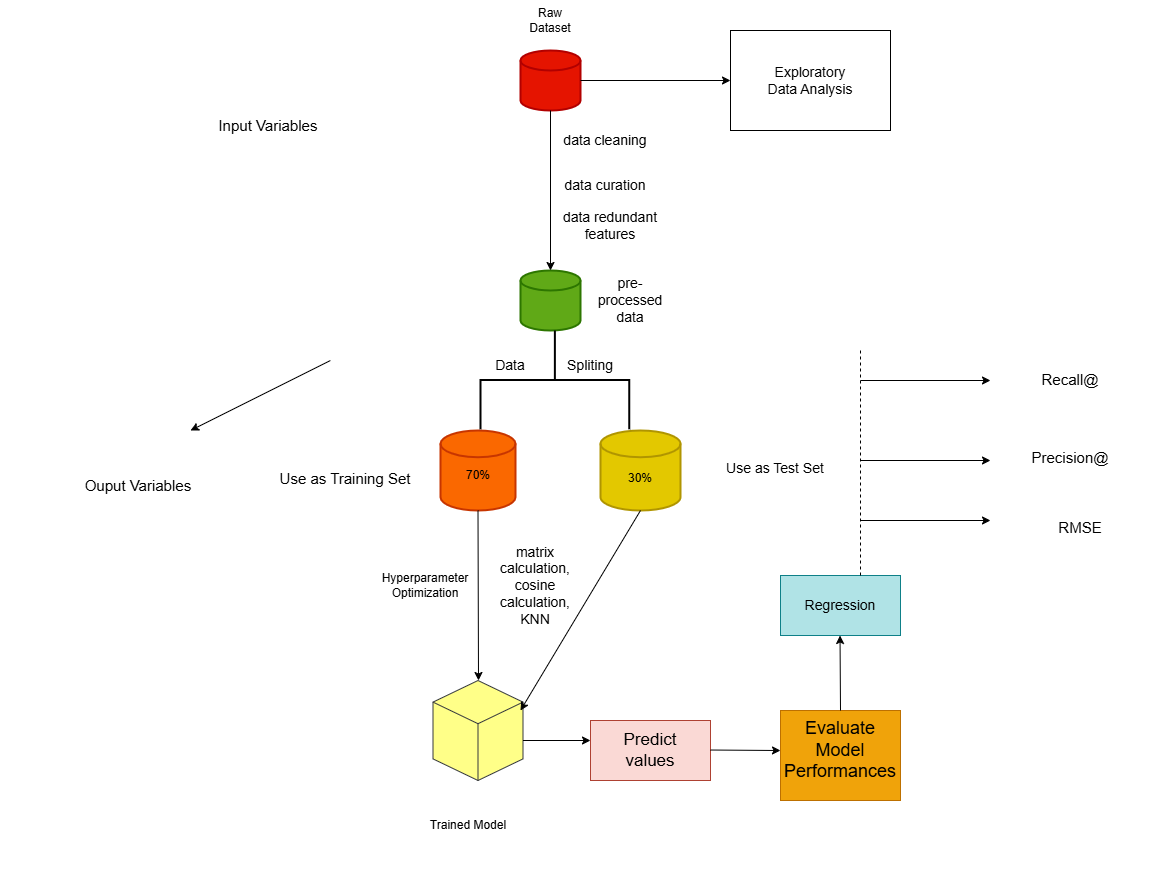

The diagram above was exported from draw.io. Its source (the exported page's mxGraphModel, read from the mxfile embedded in the PNG):
<mxGraphModel dx="1615" dy="928" grid="1" gridSize="10" guides="1" tooltips="1" connect="1" arrows="1" fold="1" page="1" pageScale="1" pageWidth="3300" pageHeight="4681" math="0" shadow="0">
  <root>
    <mxCell id="0" />
    <mxCell id="1" parent="0" />
    <mxCell id="VOvXL5uNdj22MvVlLonM-1" value="" style="strokeWidth=2;html=1;shape=mxgraph.flowchart.database;whiteSpace=wrap;fillColor=#e51400;fontColor=#ffffff;strokeColor=#B20000;" vertex="1" parent="1">
      <mxGeometry x="550" y="90" width="60" height="60" as="geometry" />
    </mxCell>
    <mxCell id="VOvXL5uNdj22MvVlLonM-2" value="" style="strokeWidth=2;html=1;shape=mxgraph.flowchart.database;whiteSpace=wrap;fillColor=#60a917;fontColor=#ffffff;strokeColor=#2D7600;" vertex="1" parent="1">
      <mxGeometry x="550" y="310" width="60" height="60" as="geometry" />
    </mxCell>
    <mxCell id="VOvXL5uNdj22MvVlLonM-4" value="" style="endArrow=classic;html=1;rounded=0;exitX=0.5;exitY=1;exitDx=0;exitDy=0;exitPerimeter=0;entryX=0.5;entryY=0;entryDx=0;entryDy=0;entryPerimeter=0;" edge="1" parent="1" source="VOvXL5uNdj22MvVlLonM-1" target="VOvXL5uNdj22MvVlLonM-2">
      <mxGeometry width="50" height="50" relative="1" as="geometry">
        <mxPoint x="570" y="230" as="sourcePoint" />
        <mxPoint x="620" y="180" as="targetPoint" />
      </mxGeometry>
    </mxCell>
    <mxCell id="VOvXL5uNdj22MvVlLonM-5" value="Raw Dataset" style="text;html=1;align=center;verticalAlign=middle;whiteSpace=wrap;rounded=0;" vertex="1" parent="1">
      <mxGeometry x="545" y="40" width="70" height="40" as="geometry" />
    </mxCell>
    <mxCell id="VOvXL5uNdj22MvVlLonM-6" value="&lt;font style=&quot;font-size: 14px;&quot;&gt;pre-processed data&lt;/font&gt;" style="text;html=1;align=center;verticalAlign=middle;whiteSpace=wrap;rounded=0;" vertex="1" parent="1">
      <mxGeometry x="615" y="320" width="90" height="40" as="geometry" />
    </mxCell>
    <mxCell id="VOvXL5uNdj22MvVlLonM-7" value="&lt;font style=&quot;font-size: 14px;&quot;&gt;data cleaning&lt;/font&gt;" style="text;html=1;align=center;verticalAlign=middle;whiteSpace=wrap;rounded=0;" vertex="1" parent="1">
      <mxGeometry x="590" y="160" width="90" height="40" as="geometry" />
    </mxCell>
    <mxCell id="VOvXL5uNdj22MvVlLonM-8" value="&lt;font style=&quot;font-size: 14px;&quot;&gt;data curation&lt;/font&gt;" style="text;html=1;align=center;verticalAlign=middle;whiteSpace=wrap;rounded=0;" vertex="1" parent="1">
      <mxGeometry x="590" y="200" width="90" height="50" as="geometry" />
    </mxCell>
    <mxCell id="VOvXL5uNdj22MvVlLonM-9" value="&lt;font style=&quot;font-size: 14px;&quot;&gt;data redundant features&lt;/font&gt;" style="text;html=1;align=center;verticalAlign=middle;whiteSpace=wrap;rounded=0;" vertex="1" parent="1">
      <mxGeometry x="570" y="240" width="140" height="50" as="geometry" />
    </mxCell>
    <mxCell id="VOvXL5uNdj22MvVlLonM-10" value="" style="strokeWidth=2;html=1;shape=mxgraph.flowchart.annotation_2;align=left;labelPosition=right;pointerEvents=1;rotation=90;" vertex="1" parent="1">
      <mxGeometry x="535" y="345" width="98.75" height="148.75" as="geometry" />
    </mxCell>
    <mxCell id="VOvXL5uNdj22MvVlLonM-11" value="" style="strokeWidth=2;html=1;shape=mxgraph.flowchart.database;whiteSpace=wrap;fillColor=#fa6800;fontColor=#000000;strokeColor=#C73500;" vertex="1" parent="1">
      <mxGeometry x="470" y="470" width="75" height="80" as="geometry" />
    </mxCell>
    <mxCell id="VOvXL5uNdj22MvVlLonM-12" value="" style="strokeWidth=2;html=1;shape=mxgraph.flowchart.database;whiteSpace=wrap;fillColor=#e3c800;fontColor=#000000;strokeColor=#B09500;" vertex="1" parent="1">
      <mxGeometry x="630" y="470" width="80" height="80" as="geometry" />
    </mxCell>
    <mxCell id="VOvXL5uNdj22MvVlLonM-14" value="" style="endArrow=classic;html=1;rounded=0;" edge="1" parent="1">
      <mxGeometry width="50" height="50" relative="1" as="geometry">
        <mxPoint x="610" y="120" as="sourcePoint" />
        <mxPoint x="760" y="120" as="targetPoint" />
      </mxGeometry>
    </mxCell>
    <mxCell id="VOvXL5uNdj22MvVlLonM-16" value="" style="rounded=0;whiteSpace=wrap;html=1;" vertex="1" parent="1">
      <mxGeometry x="760" y="70" width="160" height="100" as="geometry" />
    </mxCell>
    <mxCell id="VOvXL5uNdj22MvVlLonM-15" value="&lt;font style=&quot;font-size: 14px;&quot;&gt;Exploratory Data Analysis&lt;/font&gt;" style="text;html=1;align=center;verticalAlign=middle;whiteSpace=wrap;rounded=0;" vertex="1" parent="1">
      <mxGeometry x="790" y="90" width="100" height="60" as="geometry" />
    </mxCell>
    <mxCell id="VOvXL5uNdj22MvVlLonM-17" value="&lt;font style=&quot;font-size: 14px;&quot;&gt;Data&lt;/font&gt;" style="text;html=1;align=center;verticalAlign=middle;whiteSpace=wrap;rounded=0;" vertex="1" parent="1">
      <mxGeometry x="510" y="390" width="60" height="30" as="geometry" />
    </mxCell>
    <mxCell id="VOvXL5uNdj22MvVlLonM-18" value="&lt;font style=&quot;font-size: 14px;&quot;&gt;Spliting&lt;/font&gt;" style="text;html=1;align=center;verticalAlign=middle;whiteSpace=wrap;rounded=0;" vertex="1" parent="1">
      <mxGeometry x="590" y="390" width="60" height="30" as="geometry" />
    </mxCell>
    <mxCell id="VOvXL5uNdj22MvVlLonM-19" value="70%" style="text;html=1;align=center;verticalAlign=middle;whiteSpace=wrap;rounded=0;" vertex="1" parent="1">
      <mxGeometry x="477.5" y="500" width="60" height="30" as="geometry" />
    </mxCell>
    <mxCell id="VOvXL5uNdj22MvVlLonM-20" value="30%" style="text;html=1;align=center;verticalAlign=middle;whiteSpace=wrap;rounded=0;" vertex="1" parent="1">
      <mxGeometry x="640" y="502.5" width="60" height="30" as="geometry" />
    </mxCell>
    <mxCell id="VOvXL5uNdj22MvVlLonM-21" value="&lt;font style=&quot;font-size: 15px;&quot;&gt;Use as Training Set&lt;/font&gt;" style="text;html=1;align=center;verticalAlign=middle;whiteSpace=wrap;rounded=0;" vertex="1" parent="1">
      <mxGeometry x="280" y="495" width="190" height="45" as="geometry" />
    </mxCell>
    <mxCell id="VOvXL5uNdj22MvVlLonM-22" value="&lt;font style=&quot;font-size: 14px;&quot;&gt;Use as Test Set&lt;/font&gt;" style="text;html=1;align=center;verticalAlign=middle;whiteSpace=wrap;rounded=0;" vertex="1" parent="1">
      <mxGeometry x="710" y="485" width="190" height="45" as="geometry" />
    </mxCell>
    <mxCell id="VOvXL5uNdj22MvVlLonM-23" value="" style="endArrow=classic;html=1;rounded=0;exitX=0.5;exitY=1;exitDx=0;exitDy=0;exitPerimeter=0;" edge="1" parent="1" source="VOvXL5uNdj22MvVlLonM-11">
      <mxGeometry width="50" height="50" relative="1" as="geometry">
        <mxPoint x="480" y="660" as="sourcePoint" />
        <mxPoint x="508" y="720" as="targetPoint" />
      </mxGeometry>
    </mxCell>
    <mxCell id="VOvXL5uNdj22MvVlLonM-24" value="" style="html=1;whiteSpace=wrap;shape=isoCube2;backgroundOutline=1;isoAngle=15;fillColor=#ffff88;strokeColor=#36393d;" vertex="1" parent="1">
      <mxGeometry x="462.5" y="720" width="90" height="100" as="geometry" />
    </mxCell>
    <mxCell id="VOvXL5uNdj22MvVlLonM-25" value="" style="endArrow=classic;html=1;rounded=0;exitX=0.5;exitY=1;exitDx=0;exitDy=0;exitPerimeter=0;entryX=0.972;entryY=0.3;entryDx=0;entryDy=0;entryPerimeter=0;" edge="1" parent="1" source="VOvXL5uNdj22MvVlLonM-12" target="VOvXL5uNdj22MvVlLonM-24">
      <mxGeometry width="50" height="50" relative="1" as="geometry">
        <mxPoint x="670" y="640" as="sourcePoint" />
        <mxPoint x="720" y="590" as="targetPoint" />
      </mxGeometry>
    </mxCell>
    <mxCell id="VOvXL5uNdj22MvVlLonM-26" value="Hyperparameter&lt;div&gt;Optimization&lt;/div&gt;" style="text;html=1;align=center;verticalAlign=middle;whiteSpace=wrap;rounded=0;" vertex="1" parent="1">
      <mxGeometry x="400" y="580" width="110" height="90" as="geometry" />
    </mxCell>
    <mxCell id="VOvXL5uNdj22MvVlLonM-27" value="&lt;font style=&quot;font-size: 14px;&quot;&gt;matrix calculation,&lt;/font&gt;&lt;div style=&quot;font-size: 14px;&quot;&gt;&lt;font style=&quot;font-size: 14px;&quot;&gt;cosine calculation,&lt;/font&gt;&lt;/div&gt;&lt;div style=&quot;font-size: 14px;&quot;&gt;&lt;font style=&quot;font-size: 14px;&quot;&gt;KNN&lt;/font&gt;&lt;/div&gt;" style="text;html=1;align=center;verticalAlign=middle;whiteSpace=wrap;rounded=0;" vertex="1" parent="1">
      <mxGeometry x="510" y="580" width="110" height="90" as="geometry" />
    </mxCell>
    <mxCell id="VOvXL5uNdj22MvVlLonM-28" value="Trained Model" style="text;html=1;align=center;verticalAlign=middle;whiteSpace=wrap;rounded=0;" vertex="1" parent="1">
      <mxGeometry x="442.5" y="820" width="110" height="90" as="geometry" />
    </mxCell>
    <mxCell id="VOvXL5uNdj22MvVlLonM-29" value="" style="endArrow=classic;html=1;rounded=0;" edge="1" parent="1">
      <mxGeometry width="50" height="50" relative="1" as="geometry">
        <mxPoint x="552.5" y="780" as="sourcePoint" />
        <mxPoint x="620" y="780" as="targetPoint" />
      </mxGeometry>
    </mxCell>
    <mxCell id="VOvXL5uNdj22MvVlLonM-30" value="" style="rounded=0;whiteSpace=wrap;html=1;fillColor=#fad9d5;strokeColor=#ae4132;" vertex="1" parent="1">
      <mxGeometry x="620" y="760" width="120" height="60" as="geometry" />
    </mxCell>
    <mxCell id="VOvXL5uNdj22MvVlLonM-31" value="&lt;font style=&quot;font-size: 17px;&quot;&gt;Predict values&lt;/font&gt;" style="text;html=1;align=center;verticalAlign=middle;whiteSpace=wrap;rounded=0;" vertex="1" parent="1">
      <mxGeometry x="650" y="775" width="60" height="30" as="geometry" />
    </mxCell>
    <mxCell id="VOvXL5uNdj22MvVlLonM-32" value="" style="endArrow=classic;html=1;rounded=0;" edge="1" parent="1">
      <mxGeometry width="50" height="50" relative="1" as="geometry">
        <mxPoint x="740" y="789.52" as="sourcePoint" />
        <mxPoint x="810" y="790.02" as="targetPoint" />
      </mxGeometry>
    </mxCell>
    <mxCell id="VOvXL5uNdj22MvVlLonM-33" value="" style="rounded=0;whiteSpace=wrap;html=1;fillColor=#f0a30a;fontColor=#000000;strokeColor=#BD7000;" vertex="1" parent="1">
      <mxGeometry x="810" y="750" width="120" height="90" as="geometry" />
    </mxCell>
    <mxCell id="VOvXL5uNdj22MvVlLonM-34" value="" style="rounded=0;whiteSpace=wrap;html=1;fillColor=#b0e3e6;strokeColor=#0e8088;" vertex="1" parent="1">
      <mxGeometry x="810" y="615" width="120" height="60" as="geometry" />
    </mxCell>
    <mxCell id="VOvXL5uNdj22MvVlLonM-35" value="" style="endArrow=classic;html=1;rounded=0;exitX=0.5;exitY=0;exitDx=0;exitDy=0;exitPerimeter=0;" edge="1" parent="1" source="VOvXL5uNdj22MvVlLonM-33">
      <mxGeometry width="50" height="50" relative="1" as="geometry">
        <mxPoint x="869.52" y="755" as="sourcePoint" />
        <mxPoint x="869.52" y="675" as="targetPoint" />
      </mxGeometry>
    </mxCell>
    <mxCell id="VOvXL5uNdj22MvVlLonM-36" value="&lt;font style=&quot;font-size: 18px;&quot;&gt;Evaluate Model&lt;/font&gt;&lt;div style=&quot;font-size: 18px;&quot;&gt;&lt;font style=&quot;font-size: 18px;&quot;&gt;Performances&lt;/font&gt;&lt;/div&gt;" style="text;html=1;align=center;verticalAlign=middle;whiteSpace=wrap;rounded=0;" vertex="1" parent="1">
      <mxGeometry x="840" y="775" width="60" height="30" as="geometry" />
    </mxCell>
    <mxCell id="VOvXL5uNdj22MvVlLonM-38" value="&lt;font style=&quot;font-size: 14px;&quot;&gt;Regression&lt;/font&gt;" style="text;html=1;align=center;verticalAlign=middle;whiteSpace=wrap;rounded=0;" vertex="1" parent="1">
      <mxGeometry x="840" y="630" width="60" height="30" as="geometry" />
    </mxCell>
    <mxCell id="VOvXL5uNdj22MvVlLonM-39" value="" style="endArrow=none;dashed=1;html=1;rounded=0;" edge="1" parent="1">
      <mxGeometry width="50" height="50" relative="1" as="geometry">
        <mxPoint x="890" y="615" as="sourcePoint" />
        <mxPoint x="890" y="390" as="targetPoint" />
      </mxGeometry>
    </mxCell>
    <mxCell id="VOvXL5uNdj22MvVlLonM-41" value="" style="endArrow=classic;html=1;rounded=0;" edge="1" parent="1">
      <mxGeometry width="50" height="50" relative="1" as="geometry">
        <mxPoint x="890" y="420" as="sourcePoint" />
        <mxPoint x="1020" y="420" as="targetPoint" />
      </mxGeometry>
    </mxCell>
    <mxCell id="VOvXL5uNdj22MvVlLonM-42" value="" style="endArrow=classic;html=1;rounded=0;" edge="1" parent="1">
      <mxGeometry width="50" height="50" relative="1" as="geometry">
        <mxPoint x="890" y="500" as="sourcePoint" />
        <mxPoint x="1020" y="500" as="targetPoint" />
      </mxGeometry>
    </mxCell>
    <mxCell id="VOvXL5uNdj22MvVlLonM-43" value="" style="endArrow=classic;html=1;rounded=0;" edge="1" parent="1">
      <mxGeometry width="50" height="50" relative="1" as="geometry">
        <mxPoint x="890" y="560" as="sourcePoint" />
        <mxPoint x="1020" y="560" as="targetPoint" />
      </mxGeometry>
    </mxCell>
    <mxCell id="VOvXL5uNdj22MvVlLonM-44" value="&lt;font style=&quot;font-size: 15px;&quot;&gt;Recall@&lt;/font&gt;" style="text;html=1;align=center;verticalAlign=middle;whiteSpace=wrap;rounded=0;" vertex="1" parent="1">
      <mxGeometry x="1030" y="386.56" width="140" height="65.62" as="geometry" />
    </mxCell>
    <mxCell id="VOvXL5uNdj22MvVlLonM-45" value="&lt;font style=&quot;font-size: 15px;&quot;&gt;Precision@&lt;/font&gt;" style="text;html=1;align=center;verticalAlign=middle;whiteSpace=wrap;rounded=0;" vertex="1" parent="1">
      <mxGeometry x="1030" y="464.38" width="140" height="65.62" as="geometry" />
    </mxCell>
    <mxCell id="VOvXL5uNdj22MvVlLonM-46" value="&lt;font style=&quot;font-size: 15px;&quot;&gt;RMSE&lt;/font&gt;" style="text;html=1;align=center;verticalAlign=middle;whiteSpace=wrap;rounded=0;" vertex="1" parent="1">
      <mxGeometry x="1040" y="540" width="140" height="53.44" as="geometry" />
    </mxCell>
    <mxCell id="VOvXL5uNdj22MvVlLonM-48" value="&lt;font style=&quot;font-size: 15px;&quot;&gt;Input Variables&amp;nbsp;&lt;/font&gt;" style="text;html=1;align=center;verticalAlign=middle;whiteSpace=wrap;rounded=0;" vertex="1" parent="1">
      <mxGeometry x="200" y="110" width="200" height="110" as="geometry" />
    </mxCell>
    <mxCell id="VOvXL5uNdj22MvVlLonM-49" value="" style="shape=image;verticalLabelPosition=bottom;labelBackgroundColor=default;verticalAlign=top;aspect=fixed;imageAspect=0;image=https://images.viblo.asia/3a1d5f55-ef35-4861-8912-4112bd93d413.PNG;" vertex="1" parent="1">
      <mxGeometry x="30" y="203" width="424" height="217" as="geometry" />
    </mxCell>
    <mxCell id="VOvXL5uNdj22MvVlLonM-50" value="" style="endArrow=classic;html=1;rounded=0;exitX=0.778;exitY=0.908;exitDx=0;exitDy=0;exitPerimeter=0;" edge="1" parent="1" source="VOvXL5uNdj22MvVlLonM-49">
      <mxGeometry width="50" height="50" relative="1" as="geometry">
        <mxPoint x="250" y="440" as="sourcePoint" />
        <mxPoint x="220" y="470" as="targetPoint" />
      </mxGeometry>
    </mxCell>
    <mxCell id="VOvXL5uNdj22MvVlLonM-51" value="&lt;font style=&quot;font-size: 15px;&quot;&gt;Ouput Variables&amp;nbsp;&lt;/font&gt;" style="text;html=1;align=center;verticalAlign=middle;whiteSpace=wrap;rounded=0;" vertex="1" parent="1">
      <mxGeometry x="70" y="470" width="200" height="110" as="geometry" />
    </mxCell>
  </root>
</mxGraphModel>